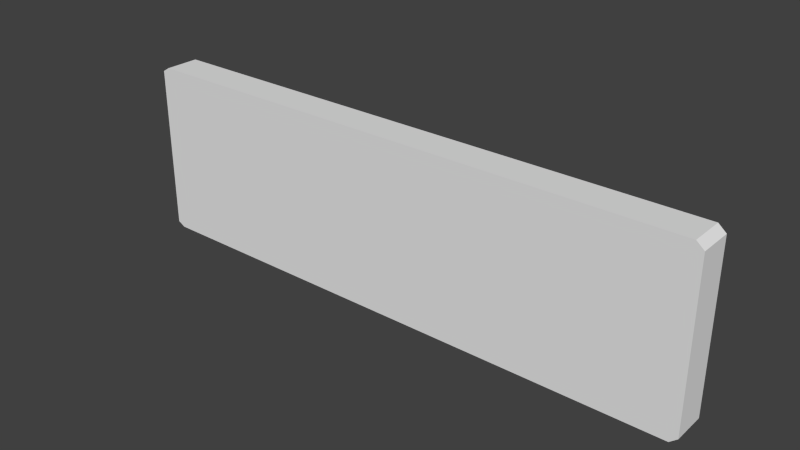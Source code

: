 # Source: SingleSign.blend  (saved by Blender 2.76.0; exported with 4.5.12 LTS)
import bpy
from mathutils import Matrix  # noqa: F401  (used for matrix-valued properties, if any)

bpy.ops.wm.read_factory_settings(use_empty=True)
scene = bpy.context.scene
scene.name = 'Scene'

# ---- collections
col_collection_1 = bpy.data.collections.new('Collection 1'); scene.collection.children.link(col_collection_1)

# ---- materials (node trees are filled in below, after node groups)
mat_signlesign = bpy.data.materials.new('SignleSign')
mat_signlesign.alpha_threshold = 0.0
mat_signlesign.use_transparent_shadow = False
mat_signlesign.roughness = 0.5

# ---- material node trees

# ---- world
world_world = bpy.data.worlds.new('World'); scene.world = world_world
world_world.color = (0.05088, 0.05088, 0.05088)
world_world.use_sun_shadow = False
world_world.sun_shadow_jitter_overblur = 0.0
world_world.cycles.sampling_method = 'MANUAL'
world_world.cycles.sample_map_resolution = 256

# ---- meshes
me_cube_001 = bpy.data.meshes.new('Cube.001')
me_cube_001.from_pydata([(-1.685, -0.1, -0.4852), (-1.641, -0.1, -0.5097), (-1.641, -0.1, 0.5104), (-1.685, -0.1, 0.4837), (-1.641, 0.1, -0.5097), (-1.685, 0.1, -0.4852), (-1.685, 0.1, 0.4837), (-1.641, 0.1, 0.5104), (1.641, 0.1, 0.5104), (1.685, 0.1, 0.4726), (1.685, 0.1, -0.4725), (1.641, 0.1, -0.5097), (1.685, -0.1, 0.4726), (1.641, -0.1, 0.5104), (1.641, -0.1, -0.5097), (1.685, -0.1, -0.4725)], [], [(7, 8, 9, 10, 11, 4, 5, 6), (1, 14, 15, 12, 13, 2, 3, 0), (4, 11, 14, 1), (2, 13, 8, 7), (9, 12, 15, 10), (2, 7, 6, 3), (4, 1, 0, 5), (8, 13, 12, 9), (14, 11, 10, 15), (3, 6, 5, 0)])
_uv = me_cube_001.uv_layers.new(name='UVMap')
_uv.uv.foreach_set('vector', [0.005814, 0.1189, 0.3811, 0.1189, 0.3862, 0.1233, 0.3862, 0.2314, 0.3811, 0.2356, 0.005821, 0.238, 0.0007588, 0.2352, 5.805e-05, 0.1244, 0.005849, 5.805e-05, 0.3822, 0.002477, 0.3872, 0.006725, 0.3872, 0.1145, 0.3822, 0.1188, 0.007961, 0.1188, 5.805e-05, 0.114, 0.0007723, 0.002835, 0.3774, 0.2611, 5.805e-05, 0.2611, 5.805e-05, 0.2381, 0.3774, 0.2381, 0.5006, 0.2381, 0.8779, 0.2381, 0.8779, 0.2611, 0.5006, 0.2611, 0.8846, 0.2611, 0.8846, 0.2381, 0.9933, 0.2381, 0.9933, 0.2611, 0.5006, 0.2381, 0.5006, 0.2611, 0.4946, 0.2611, 0.4946, 0.2381, 0.3774, 0.2611, 0.3774, 0.2381, 0.3832, 0.2381, 0.3832, 0.2611, 0.8779, 0.2611, 0.8779, 0.2381, 0.8846, 0.2381, 0.8846, 0.2611, 0.9999, 0.2381, 0.9999, 0.2611, 0.9933, 0.2611, 0.9933, 0.2381, 0.4946, 0.2381, 0.4946, 0.2611, 0.3832, 0.2611, 0.3832, 0.2381])
me_cube_001.materials.append(mat_signlesign)
me_cube_001.use_remesh_preserve_volume = False
me_cube_001.use_remesh_preserve_attributes = False
me_cube_001.use_mirror_vertex_groups = False
me_cube_001.update()

# ---- objects
ob_cube = bpy.data.objects.new('Cube', me_cube_001)

# ---- transforms, parenting, visibility, modifiers, constraints
ob_cube.location = (0.0, 0.0, 0.0)
ob_cube.lineart.crease_threshold = 0.0

# ---- collection membership
col_collection_1.objects.link(ob_cube)

# ---- scene / render settings (as saved in the file)
scene.frame_start = 1; scene.frame_end = 250; scene.frame_set(1)
scene.render.engine = 'BLENDER_EEVEE_NEXT'
scene.render.resolution_percentage = 50
scene.render.dither_intensity = 0.0
scene.cycles.use_denoising = False
scene.cycles.samples = 10
scene.cycles.sampling_pattern = 'TABULATED_SOBOL'
scene.cycles.light_sampling_threshold = 0.0
scene.cycles.use_adaptive_sampling = False
scene.cycles.use_light_tree = False
scene.cycles.blur_glossy = 0.0
scene.cycles.pixel_filter_type = 'GAUSSIAN'
scene.cycles.sample_clamp_indirect = 0.0
scene.view_settings.view_transform = 'Standard'
bpy.context.view_layer.update()

# ---- added for rendering (the .blend has no active camera and no usable light): camera, sun
cam_auto = bpy.data.cameras.new('AutoCamera')
cam_auto.lens = 50.0
cam_auto.sensor_width = 36.0
cam_auto.clip_end = 1000.0
ob_auto_camera = bpy.data.objects.new('AutoCamera', cam_auto)
scene.collection.objects.link(ob_auto_camera)
ob_auto_camera.location = (3.26236, -3.91484, 2.61024)
ob_auto_camera.rotation_euler = (1.09748, -7.21219e-08, 0.694738)
scene.camera = ob_auto_camera
light_auto_sun = bpy.data.lights.new('AutoSun', 'SUN')
light_auto_sun.energy = 3.0
light_auto_sun.angle = 0.0523599
ob_auto_sun = bpy.data.objects.new('AutoSun', light_auto_sun)
scene.collection.objects.link(ob_auto_sun)
ob_auto_sun.rotation_euler = (0.872665, 0.174533, 0.523599)
bpy.context.view_layer.update()
